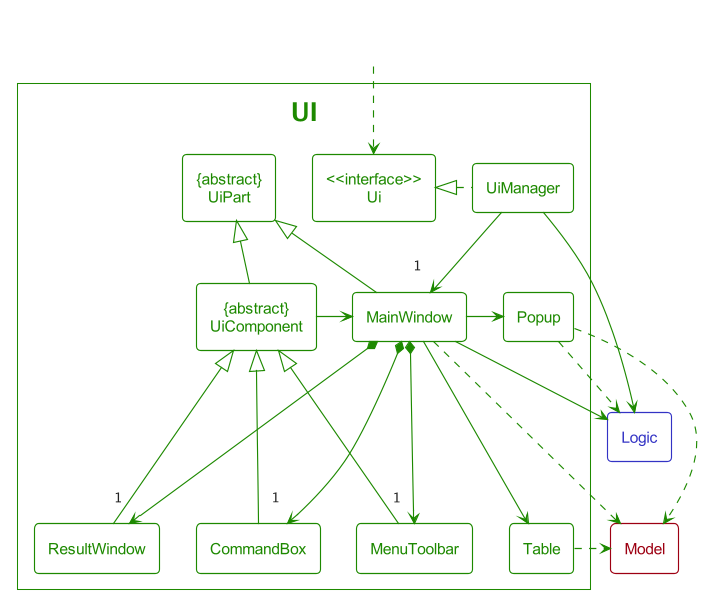

The diagram above was rendered by PlantUML. Its source (embedded in the PNG):
@startuml
!include Style.puml

$OverrideTheme(UI_COLOR)

package UI as UiPackage<<Ui>> {
    class "<<interface>>\nUi" as Ui<<Ui>>
    class "{abstract}\nUiPart" as UiPart<<Ui>>
    class "{abstract}\nUiComponent" as UiComponent<<Ui>>
    class UiManager<<Ui>>
    class MainWindow<<Ui>>
    class MenuToolbar<<Ui>>
    class CommandBox<<Ui>>
    class ResultWindow<<Ui>>

    class Table<<Ui>>
    class Popup<<Ui>>
}

class Model<<Model>>
class Logic<<Logic>>

class HiddenOutside<<Hidden>>
HiddenOutside ..> Ui

UiManager .left.|> Ui
UiManager -down-> "1" MainWindow
MainWindow *--> "1" MenuToolbar
MainWindow *--> "1" CommandBox
MainWindow *--> "1" ResultWindow
MainWindow --> Table
MainWindow -right-> Popup

MenuToolbar --up-|> UiComponent
CommandBox --up-|> UiComponent
ResultWindow --up-|> UiComponent

MainWindow -up-|> UiPart
UiComponent -up-|> UiPart

UiManager -right-> Logic
MainWindow --> Logic
Popup ..> Logic
Popup --[hidden]-> Table

MainWindow ..> Model
Popup ...> Model
Table .right.> Model

UiComponent -left-> MainWindow

@enduml